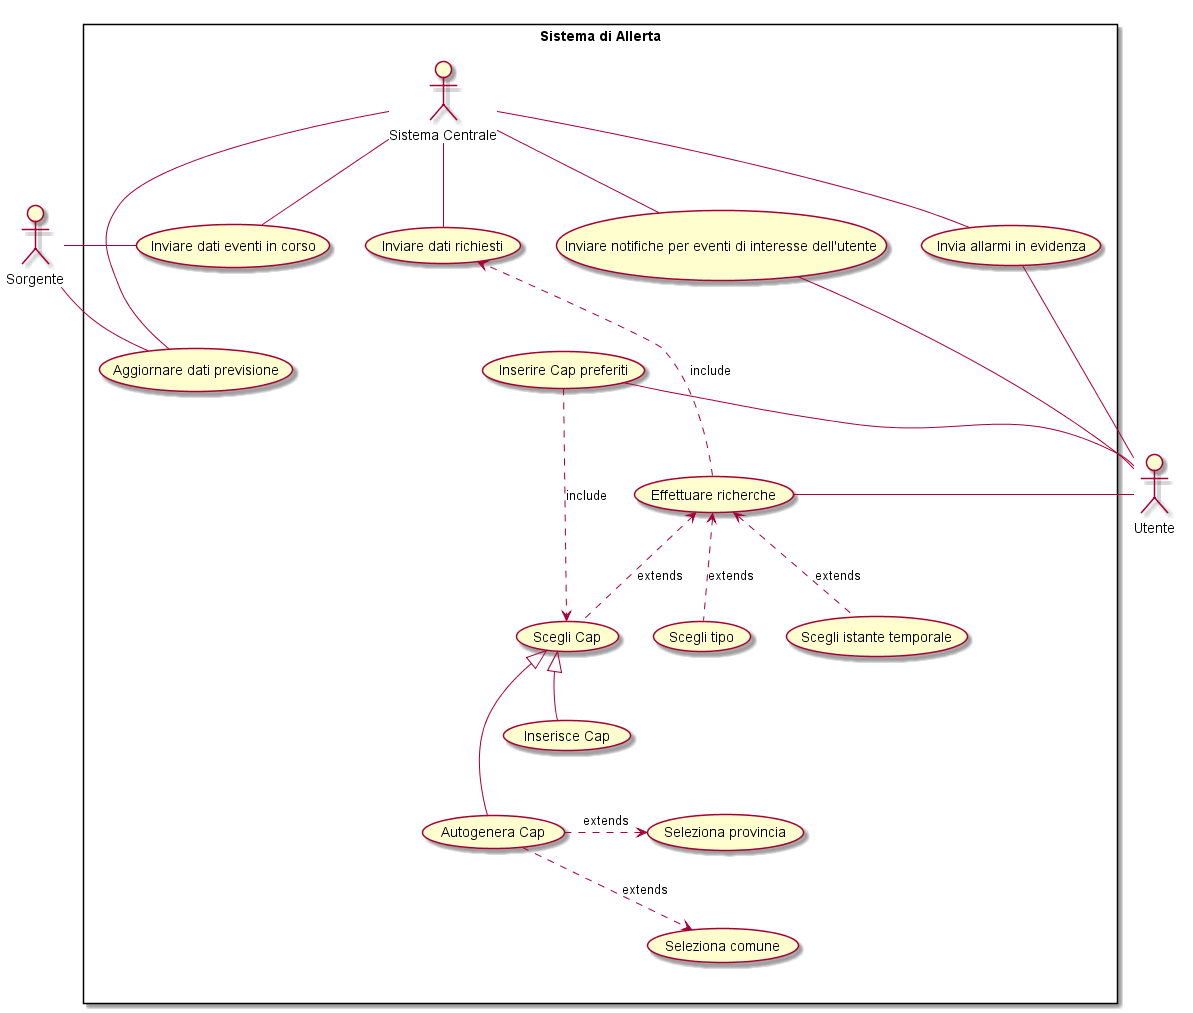

The diagram above was rendered by PlantUML. Its source (embedded in the PNG):
@startuml
skinparam packageStyle rectangle
actor "Sorgente"
actor Utente

rectangle "Sistema di Allerta" {
    actor "Sistema Centrale" as SisCentrale
    Sorgente - (Aggiornare dati previsione)
    Sorgente - (Inviare dati eventi in corso)

    SisCentrale -- (Aggiornare dati previsione)
    SisCentrale -- (Inviare dati eventi in corso)
    SisCentrale -- (Inviare dati richiesti)
    SisCentrale -- (Inviare notifiche per eventi di interesse dell'utente)
    SisCentrale -- (Invia allarmi in evidenza)

    (Inviare notifiche per eventi di interesse dell'utente) - Utente
    (Invia allarmi in evidenza) - Utente
    (Inserire Cap preferiti) - Utente
    (Effettuare richerche) - Utente

    together {
        (Effettuare richerche) <.. (Scegli istante temporale) : extends
        (Effettuare richerche) <.. (Scegli tipo) : extends
        (Effettuare richerche) <.. (Scegli Cap) : extends
    }

    (Scegli Cap) <|- (Autogenera Cap)
    (Scegli Cap) <|- (Inserisce Cap)

    together {
        (Autogenera Cap) .> (Seleziona provincia) : extends
        (Autogenera Cap) .> (Seleziona comune) : extends
    }
    (Inserire Cap preferiti) .> (Scegli Cap) : include
    (Effettuare richerche) .> (Inviare dati richiesti) : include
}

'Layout only
SisCentrale -[hidden]- Sorgente
SisCentrale -[hidden] Utente
(Inviare dati eventi in corso) -[hidden]- (Aggiornare dati previsione)
(Inviare dati eventi in corso) -[hidden] (Inviare dati richiesti)
(Inviare dati richiesti) -[hidden] (Inviare notifiche per eventi di interesse dell'utente)
(Inviare dati richiesti) -[hidden] (Inserire Cap preferiti)
(Inviare notifiche per eventi di interesse dell'utente) -[hidden]- (Inserire Cap preferiti)
(Inserire Cap preferiti) -[hidden]- (Effettuare richerche)
(Scegli Cap) -[hidden] (Scegli tipo)
(Scegli tipo) -[hidden] (Scegli istante temporale)
(Inserisce Cap) --[hidden] (Autogenera Cap)
(Scegli Cap) -[hidden]- (Inserisce Cap)
(Seleziona provincia) --[hidden] (Seleziona comune)
@enduml